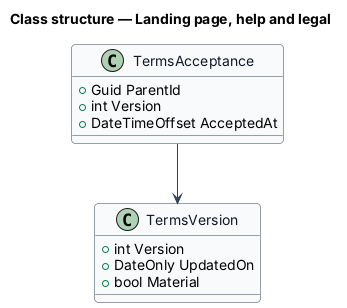

The diagram above was rendered by PlantUML. Its source (embedded in the PNG):
@startuml
skinparam backgroundColor #FFFFFF
skinparam shadowing false
skinparam roundcorner 8
skinparam defaultFontName Arial
skinparam ArrowColor #344054
skinparam class {
  BorderColor #344054
  FontColor #101828
  BackgroundColor #F9FAFB
}
title Class structure — Landing page, help and legal

class TermsVersion {
  +int Version
  +DateOnly UpdatedOn
  +bool Material
}
class TermsAcceptance {
  +Guid ParentId
  +int Version
  +DateTimeOffset AcceptedAt
}
TermsAcceptance --> TermsVersion
@enduml